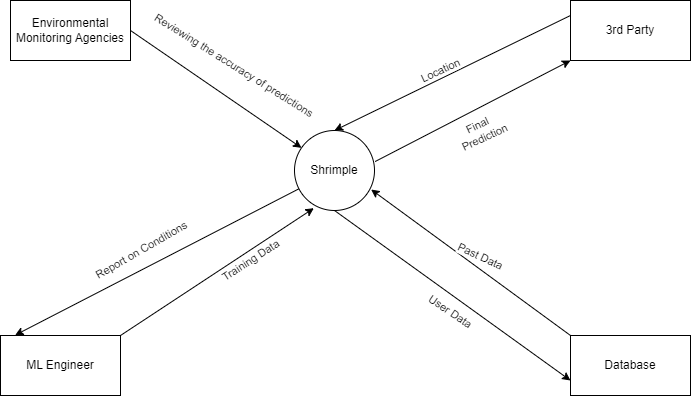

The diagram above was exported from draw.io. Its source (the exported page's mxGraphModel, read from the mxfile embedded in the PNG):
<mxGraphModel dx="794" dy="559" grid="1" gridSize="10" guides="1" tooltips="1" connect="1" arrows="1" fold="1" page="1" pageScale="1" pageWidth="827" pageHeight="1169" math="0" shadow="0">
  <root>
    <mxCell id="0" />
    <mxCell id="1" parent="0" />
    <mxCell id="MDLXURxubLseBGRayLQ--1" value="Shrimple" style="ellipse;whiteSpace=wrap;html=1;aspect=fixed;" parent="1" vertex="1">
      <mxGeometry x="374" y="320" width="80" height="80" as="geometry" />
    </mxCell>
    <mxCell id="MDLXURxubLseBGRayLQ--2" value="Database" style="rounded=0;whiteSpace=wrap;html=1;" parent="1" vertex="1">
      <mxGeometry x="650" y="525" width="120" height="60" as="geometry" />
    </mxCell>
    <mxCell id="MDLXURxubLseBGRayLQ--3" value="ML Engineer" style="rounded=0;whiteSpace=wrap;html=1;" parent="1" vertex="1">
      <mxGeometry x="80" y="525" width="120" height="60" as="geometry" />
    </mxCell>
    <mxCell id="MDLXURxubLseBGRayLQ--4" value="3rd Party" style="rounded=0;whiteSpace=wrap;html=1;" parent="1" vertex="1">
      <mxGeometry x="650" y="190" width="120" height="60" as="geometry" />
    </mxCell>
    <mxCell id="SWHhalUvAAx42S4cQrhX-3" value="" style="endArrow=classic;html=1;rounded=0;entryX=0.958;entryY=0.738;entryDx=0;entryDy=0;entryPerimeter=0;exitX=0;exitY=0;exitDx=0;exitDy=0;" parent="1" source="MDLXURxubLseBGRayLQ--2" target="MDLXURxubLseBGRayLQ--1" edge="1">
      <mxGeometry width="50" height="50" relative="1" as="geometry">
        <mxPoint x="380" y="310" as="sourcePoint" />
        <mxPoint x="500" y="420" as="targetPoint" />
      </mxGeometry>
    </mxCell>
    <mxCell id="SWHhalUvAAx42S4cQrhX-5" value="Past Data" style="edgeLabel;html=1;align=center;verticalAlign=middle;resizable=0;points=[];rotation=25;" parent="SWHhalUvAAx42S4cQrhX-3" vertex="1" connectable="0">
      <mxGeometry x="0.0644" y="-3" relative="1" as="geometry">
        <mxPoint x="14" as="offset" />
      </mxGeometry>
    </mxCell>
    <mxCell id="SWHhalUvAAx42S4cQrhX-4" value="" style="endArrow=classic;html=1;rounded=0;exitX=0.5;exitY=1;exitDx=0;exitDy=0;entryX=0;entryY=0.75;entryDx=0;entryDy=0;" parent="1" source="MDLXURxubLseBGRayLQ--1" target="MDLXURxubLseBGRayLQ--2" edge="1">
      <mxGeometry width="50" height="50" relative="1" as="geometry">
        <mxPoint x="380" y="310" as="sourcePoint" />
        <mxPoint x="430" y="260" as="targetPoint" />
      </mxGeometry>
    </mxCell>
    <mxCell id="SWHhalUvAAx42S4cQrhX-6" value="User Data" style="edgeLabel;html=1;align=center;verticalAlign=middle;resizable=0;points=[];rotation=34;" parent="SWHhalUvAAx42S4cQrhX-4" vertex="1" connectable="0">
      <mxGeometry x="0.028" y="-4" relative="1" as="geometry">
        <mxPoint x="-3" y="10" as="offset" />
      </mxGeometry>
    </mxCell>
    <mxCell id="SWHhalUvAAx42S4cQrhX-7" value="" style="endArrow=classic;html=1;rounded=0;exitX=1;exitY=0;exitDx=0;exitDy=0;entryX=0.242;entryY=0.971;entryDx=0;entryDy=0;entryPerimeter=0;" parent="1" source="MDLXURxubLseBGRayLQ--3" target="MDLXURxubLseBGRayLQ--1" edge="1">
      <mxGeometry width="50" height="50" relative="1" as="geometry">
        <mxPoint x="380" y="310" as="sourcePoint" />
        <mxPoint x="430" y="260" as="targetPoint" />
      </mxGeometry>
    </mxCell>
    <mxCell id="SWHhalUvAAx42S4cQrhX-8" value="Training Data" style="edgeLabel;html=1;align=center;verticalAlign=middle;resizable=0;points=[];rotation=327;" parent="SWHhalUvAAx42S4cQrhX-7" vertex="1" connectable="0">
      <mxGeometry x="0.0146" relative="1" as="geometry">
        <mxPoint x="32" y="-11" as="offset" />
      </mxGeometry>
    </mxCell>
    <mxCell id="SWHhalUvAAx42S4cQrhX-9" value="" style="endArrow=classic;html=1;rounded=0;entryX=0;entryY=1;entryDx=0;entryDy=0;exitX=1.008;exitY=0.388;exitDx=0;exitDy=0;exitPerimeter=0;" parent="1" source="MDLXURxubLseBGRayLQ--1" target="MDLXURxubLseBGRayLQ--4" edge="1">
      <mxGeometry width="50" height="50" relative="1" as="geometry">
        <mxPoint x="380" y="310" as="sourcePoint" />
        <mxPoint x="430" y="260" as="targetPoint" />
      </mxGeometry>
    </mxCell>
    <mxCell id="SWHhalUvAAx42S4cQrhX-10" value="Final&amp;nbsp;&lt;div&gt;Prediction&lt;/div&gt;" style="edgeLabel;html=1;align=center;verticalAlign=middle;resizable=0;points=[];rotation=335;" parent="SWHhalUvAAx42S4cQrhX-9" vertex="1" connectable="0">
      <mxGeometry x="-0.1926" y="1" relative="1" as="geometry">
        <mxPoint x="27" y="11" as="offset" />
      </mxGeometry>
    </mxCell>
    <mxCell id="SWHhalUvAAx42S4cQrhX-11" value="" style="endArrow=classic;html=1;rounded=0;exitX=0;exitY=0.25;exitDx=0;exitDy=0;entryX=0.5;entryY=0;entryDx=0;entryDy=0;" parent="1" source="MDLXURxubLseBGRayLQ--4" target="MDLXURxubLseBGRayLQ--1" edge="1">
      <mxGeometry width="50" height="50" relative="1" as="geometry">
        <mxPoint x="380" y="210" as="sourcePoint" />
        <mxPoint x="430" y="160" as="targetPoint" />
      </mxGeometry>
    </mxCell>
    <mxCell id="SWHhalUvAAx42S4cQrhX-12" value="Location" style="edgeLabel;html=1;align=center;verticalAlign=middle;resizable=0;points=[];rotation=335;" parent="SWHhalUvAAx42S4cQrhX-11" vertex="1" connectable="0">
      <mxGeometry x="0.007" y="1" relative="1" as="geometry">
        <mxPoint x="-12" y="-4" as="offset" />
      </mxGeometry>
    </mxCell>
    <mxCell id="SWHhalUvAAx42S4cQrhX-13" value="Environmental Monitoring Agencies" style="rounded=0;whiteSpace=wrap;html=1;" parent="1" vertex="1">
      <mxGeometry x="90" y="190" width="120" height="60" as="geometry" />
    </mxCell>
    <mxCell id="SWHhalUvAAx42S4cQrhX-15" value="" style="endArrow=classic;html=1;rounded=0;entryX=0.122;entryY=-0.006;entryDx=0;entryDy=0;entryPerimeter=0;" parent="1" source="MDLXURxubLseBGRayLQ--1" target="MDLXURxubLseBGRayLQ--3" edge="1">
      <mxGeometry width="50" height="50" relative="1" as="geometry">
        <mxPoint x="380" y="310" as="sourcePoint" />
        <mxPoint x="430" y="260" as="targetPoint" />
      </mxGeometry>
    </mxCell>
    <mxCell id="SWHhalUvAAx42S4cQrhX-16" value="Report on Conditions" style="edgeLabel;html=1;align=center;verticalAlign=middle;resizable=0;points=[];rotation=330;" parent="SWHhalUvAAx42S4cQrhX-15" vertex="1" connectable="0">
      <mxGeometry x="0.2072" y="-2" relative="1" as="geometry">
        <mxPoint x="14" y="-25" as="offset" />
      </mxGeometry>
    </mxCell>
    <mxCell id="SWHhalUvAAx42S4cQrhX-17" value="" style="endArrow=classic;html=1;rounded=0;exitX=1;exitY=0.5;exitDx=0;exitDy=0;" parent="1" source="SWHhalUvAAx42S4cQrhX-13" target="MDLXURxubLseBGRayLQ--1" edge="1">
      <mxGeometry width="50" height="50" relative="1" as="geometry">
        <mxPoint x="380" y="310" as="sourcePoint" />
        <mxPoint x="430" y="260" as="targetPoint" />
      </mxGeometry>
    </mxCell>
    <mxCell id="SWHhalUvAAx42S4cQrhX-18" value="Reviewing the accuracy of predictions&lt;div&gt;&lt;br&gt;&lt;/div&gt;" style="edgeLabel;html=1;align=center;verticalAlign=middle;resizable=0;points=[];rotation=32;" parent="SWHhalUvAAx42S4cQrhX-17" vertex="1" connectable="0">
      <mxGeometry x="-0.0991" y="-3" relative="1" as="geometry">
        <mxPoint x="25" y="-15" as="offset" />
      </mxGeometry>
    </mxCell>
  </root>
</mxGraphModel>